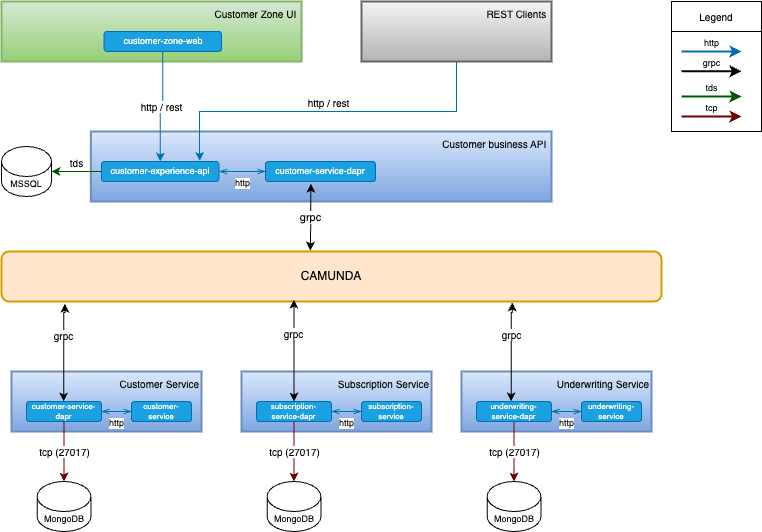

The diagram above was exported from draw.io. Its source (the exported page's mxGraphModel, read from the mxfile embedded in the PNG):
<mxGraphModel dx="1257" dy="694" grid="1" gridSize="10" guides="1" tooltips="1" connect="1" arrows="1" fold="1" page="1" pageScale="1" pageWidth="827" pageHeight="1169" math="0" shadow="0">
  <root>
    <mxCell id="-XD8w-e7FFqxHBaUjs2t-0" />
    <mxCell id="-XD8w-e7FFqxHBaUjs2t-1" parent="-XD8w-e7FFqxHBaUjs2t-0" />
    <mxCell id="-XD8w-e7FFqxHBaUjs2t-2" value="Customer Zone UI&amp;nbsp;" style="rounded=0;whiteSpace=wrap;html=1;strokeWidth=2;fillColor=#d5e8d4;gradientColor=#97d077;strokeColor=#82b366;fontSize=10;verticalAlign=top;align=right;" vertex="1" parent="-XD8w-e7FFqxHBaUjs2t-1">
      <mxGeometry x="40" y="40" width="300" height="60" as="geometry" />
    </mxCell>
    <mxCell id="-XD8w-e7FFqxHBaUjs2t-4" value="Customer business API&amp;nbsp;" style="rounded=0;whiteSpace=wrap;html=1;strokeWidth=2;fillColor=#dae8fc;gradientColor=#7ea6e0;strokeColor=#6c8ebf;horizontal=1;verticalAlign=top;align=right;fontSize=10;" vertex="1" parent="-XD8w-e7FFqxHBaUjs2t-1">
      <mxGeometry x="129.38" y="170" width="460.62" height="70" as="geometry" />
    </mxCell>
    <mxCell id="-XD8w-e7FFqxHBaUjs2t-5" value="http / rest" style="edgeStyle=orthogonalEdgeStyle;rounded=0;orthogonalLoop=1;jettySize=auto;html=1;strokeWidth=1;entryX=0.5;entryY=0;entryDx=0;entryDy=0;strokeColor=#006EAF;fillColor=#1ba1e2;exitX=0.5;exitY=1;exitDx=0;exitDy=0;fontSize=10;" edge="1" parent="-XD8w-e7FFqxHBaUjs2t-1" source="3aMHLn-zL4CBh3EvdL8x-0" target="XoBwDQfbGacnHAfuSFCK-1">
      <mxGeometry relative="1" as="geometry">
        <mxPoint x="200" y="180" as="targetPoint" />
      </mxGeometry>
    </mxCell>
    <mxCell id="-XD8w-e7FFqxHBaUjs2t-6" value="REST Clients&amp;nbsp;" style="rounded=0;whiteSpace=wrap;html=1;strokeWidth=2;fillColor=#f5f5f5;gradientColor=#b3b3b3;strokeColor=#666666;horizontal=1;align=right;verticalAlign=top;fontSize=10;" vertex="1" parent="-XD8w-e7FFqxHBaUjs2t-1">
      <mxGeometry x="400" y="40" width="190" height="60" as="geometry" />
    </mxCell>
    <mxCell id="-XD8w-e7FFqxHBaUjs2t-8" value="CAMUNDA" style="rounded=1;whiteSpace=wrap;html=1;strokeWidth=2;fillColor=#ffe6cc;strokeColor=#d79b00;" vertex="1" parent="-XD8w-e7FFqxHBaUjs2t-1">
      <mxGeometry x="40" y="290" width="660" height="50" as="geometry" />
    </mxCell>
    <mxCell id="-XD8w-e7FFqxHBaUjs2t-10" value="&lt;font style=&quot;font-size: 10px;&quot;&gt;Subscription Service&lt;/font&gt;" style="rounded=0;whiteSpace=wrap;html=1;strokeWidth=2;fillColor=#dae8fc;gradientColor=#7ea6e0;strokeColor=#6c8ebf;verticalAlign=top;align=right;fontSize=10;" vertex="1" parent="-XD8w-e7FFqxHBaUjs2t-1">
      <mxGeometry x="280" y="410" width="190" height="60" as="geometry" />
    </mxCell>
    <mxCell id="-XD8w-e7FFqxHBaUjs2t-14" value="http / rest" style="edgeStyle=orthogonalEdgeStyle;rounded=0;orthogonalLoop=1;jettySize=auto;html=1;strokeWidth=1;strokeColor=#006EAF;fillColor=#1ba1e2;entryX=0.835;entryY=-0.033;entryDx=0;entryDy=0;entryPerimeter=0;fontSize=10;exitX=0.5;exitY=1;exitDx=0;exitDy=0;verticalAlign=bottom;" edge="1" parent="-XD8w-e7FFqxHBaUjs2t-1" target="XoBwDQfbGacnHAfuSFCK-1" source="-XD8w-e7FFqxHBaUjs2t-6">
      <mxGeometry relative="1" as="geometry">
        <mxPoint x="560" y="120" as="sourcePoint" />
        <mxPoint x="560" y="180" as="targetPoint" />
      </mxGeometry>
    </mxCell>
    <mxCell id="-XD8w-e7FFqxHBaUjs2t-18" value="MSSQL" style="shape=cylinder3;whiteSpace=wrap;html=1;boundedLbl=1;backgroundOutline=1;size=15;fontSize=9;" vertex="1" parent="-XD8w-e7FFqxHBaUjs2t-1">
      <mxGeometry x="40" y="185" width="50" height="50" as="geometry" />
    </mxCell>
    <mxCell id="-XD8w-e7FFqxHBaUjs2t-19" value="tds" style="edgeStyle=orthogonalEdgeStyle;rounded=0;orthogonalLoop=1;jettySize=auto;html=1;entryX=1;entryY=0.5;entryDx=0;entryDy=0;entryPerimeter=0;fontSize=10;fillColor=#008a00;strokeColor=#005700;verticalAlign=bottom;exitX=0;exitY=0.5;exitDx=0;exitDy=0;" edge="1" parent="-XD8w-e7FFqxHBaUjs2t-1" source="XoBwDQfbGacnHAfuSFCK-1" target="-XD8w-e7FFqxHBaUjs2t-18">
      <mxGeometry relative="1" as="geometry" />
    </mxCell>
    <mxCell id="-XD8w-e7FFqxHBaUjs2t-20" value="tcp (27017)" style="edgeStyle=orthogonalEdgeStyle;rounded=0;orthogonalLoop=1;jettySize=auto;html=1;entryX=0.5;entryY=0;entryDx=0;entryDy=0;entryPerimeter=0;strokeWidth=1;exitX=0.5;exitY=1;exitDx=0;exitDy=0;fontSize=10;fillColor=#a20025;strokeColor=#6F0000;" edge="1" parent="-XD8w-e7FFqxHBaUjs2t-1" source="-XD8w-e7FFqxHBaUjs2t-22">
      <mxGeometry relative="1" as="geometry">
        <mxPoint x="375" y="470" as="sourcePoint" />
        <mxPoint x="332.5" y="520" as="targetPoint" />
        <Array as="points">
          <mxPoint x="333" y="490" />
          <mxPoint x="333" y="490" />
        </Array>
      </mxGeometry>
    </mxCell>
    <mxCell id="VSANAYaPnrMPeIzBK2SR-5" value="http" style="edgeStyle=orthogonalEdgeStyle;rounded=0;orthogonalLoop=1;jettySize=auto;html=1;entryX=0;entryY=0.5;entryDx=0;entryDy=0;endArrow=openThin;endFill=0;startArrow=openThin;startFill=0;fontSize=9;verticalAlign=top;fillColor=#1ba1e2;strokeColor=#006EAF;" edge="1" parent="-XD8w-e7FFqxHBaUjs2t-1" source="-XD8w-e7FFqxHBaUjs2t-22" target="VSANAYaPnrMPeIzBK2SR-3">
      <mxGeometry relative="1" as="geometry" />
    </mxCell>
    <mxCell id="-XD8w-e7FFqxHBaUjs2t-22" value="subscription-service-dapr" style="rounded=1;whiteSpace=wrap;html=1;fillColor=#1ba1e2;fontColor=#ffffff;strokeColor=#006EAF;fontSize=8;" vertex="1" parent="-XD8w-e7FFqxHBaUjs2t-1">
      <mxGeometry x="295" y="440" width="75" height="20" as="geometry" />
    </mxCell>
    <mxCell id="VSANAYaPnrMPeIzBK2SR-3" value="subscription-service" style="rounded=1;whiteSpace=wrap;html=1;fillColor=#1ba1e2;fontColor=#ffffff;strokeColor=#006EAF;fontSize=8;" vertex="1" parent="-XD8w-e7FFqxHBaUjs2t-1">
      <mxGeometry x="400" y="440" width="60" height="20" as="geometry" />
    </mxCell>
    <mxCell id="-XD8w-e7FFqxHBaUjs2t-7" value="grpc" style="edgeStyle=orthogonalEdgeStyle;rounded=0;orthogonalLoop=1;jettySize=auto;html=1;entryX=0.5;entryY=0;entryDx=0;entryDy=0;exitX=0.443;exitY=0.96;exitDx=0;exitDy=0;strokeWidth=1;exitPerimeter=0;fontSize=10;startArrow=classic;startFill=1;" edge="1" parent="-XD8w-e7FFqxHBaUjs2t-1" target="-XD8w-e7FFqxHBaUjs2t-22" source="-XD8w-e7FFqxHBaUjs2t-8">
      <mxGeometry x="-0.3317" relative="1" as="geometry">
        <mxPoint x="333.63" y="351.02" as="sourcePoint" />
        <mxPoint x="331.37" y="410" as="targetPoint" />
        <Array as="points" />
        <mxPoint as="offset" />
      </mxGeometry>
    </mxCell>
    <mxCell id="VSANAYaPnrMPeIzBK2SR-6" value="&lt;font style=&quot;font-size: 10px;&quot;&gt;Customer Service&lt;/font&gt;" style="rounded=0;whiteSpace=wrap;html=1;strokeWidth=2;fillColor=#dae8fc;gradientColor=#7ea6e0;strokeColor=#6c8ebf;verticalAlign=top;align=right;fontSize=10;" vertex="1" parent="-XD8w-e7FFqxHBaUjs2t-1">
      <mxGeometry x="50" y="410" width="190" height="60" as="geometry" />
    </mxCell>
    <mxCell id="VSANAYaPnrMPeIzBK2SR-7" value="MongoDB" style="shape=cylinder3;whiteSpace=wrap;html=1;boundedLbl=1;backgroundOutline=1;size=15;fontSize=9;" vertex="1" parent="-XD8w-e7FFqxHBaUjs2t-1">
      <mxGeometry x="75.63" y="520" width="53.75" height="50" as="geometry" />
    </mxCell>
    <mxCell id="VSANAYaPnrMPeIzBK2SR-8" value="tcp (27017)" style="edgeStyle=orthogonalEdgeStyle;rounded=0;orthogonalLoop=1;jettySize=auto;html=1;entryX=0.5;entryY=0;entryDx=0;entryDy=0;entryPerimeter=0;strokeWidth=1;exitX=0.5;exitY=1;exitDx=0;exitDy=0;fontSize=10;fillColor=#a20025;strokeColor=#6F0000;" edge="1" parent="-XD8w-e7FFqxHBaUjs2t-1" source="VSANAYaPnrMPeIzBK2SR-10" target="VSANAYaPnrMPeIzBK2SR-7">
      <mxGeometry relative="1" as="geometry">
        <mxPoint x="145" y="470" as="sourcePoint" />
        <mxPoint x="140" y="480" as="targetPoint" />
        <Array as="points">
          <mxPoint x="103" y="490" />
          <mxPoint x="103" y="490" />
        </Array>
      </mxGeometry>
    </mxCell>
    <mxCell id="VSANAYaPnrMPeIzBK2SR-9" value="http" style="edgeStyle=orthogonalEdgeStyle;rounded=0;orthogonalLoop=1;jettySize=auto;html=1;entryX=0;entryY=0.5;entryDx=0;entryDy=0;endArrow=openThin;endFill=0;startArrow=openThin;startFill=0;fontSize=9;verticalAlign=top;fillColor=#1ba1e2;strokeColor=#006EAF;" edge="1" parent="-XD8w-e7FFqxHBaUjs2t-1" source="VSANAYaPnrMPeIzBK2SR-10" target="VSANAYaPnrMPeIzBK2SR-11">
      <mxGeometry relative="1" as="geometry" />
    </mxCell>
    <mxCell id="VSANAYaPnrMPeIzBK2SR-10" value="customer-service-dapr" style="rounded=1;whiteSpace=wrap;html=1;fillColor=#1ba1e2;fontColor=#ffffff;strokeColor=#006EAF;fontSize=8;" vertex="1" parent="-XD8w-e7FFqxHBaUjs2t-1">
      <mxGeometry x="65" y="440" width="75" height="20" as="geometry" />
    </mxCell>
    <mxCell id="VSANAYaPnrMPeIzBK2SR-11" value="customer-service" style="rounded=1;whiteSpace=wrap;html=1;fillColor=#1ba1e2;fontColor=#ffffff;strokeColor=#006EAF;fontSize=8;" vertex="1" parent="-XD8w-e7FFqxHBaUjs2t-1">
      <mxGeometry x="170" y="440" width="60" height="20" as="geometry" />
    </mxCell>
    <mxCell id="VSANAYaPnrMPeIzBK2SR-12" value="&lt;font style=&quot;font-size: 10px;&quot;&gt;Underwriting Service&lt;/font&gt;" style="rounded=0;whiteSpace=wrap;html=1;strokeWidth=2;fillColor=#dae8fc;gradientColor=#7ea6e0;strokeColor=#6c8ebf;verticalAlign=top;align=right;fontSize=10;" vertex="1" parent="-XD8w-e7FFqxHBaUjs2t-1">
      <mxGeometry x="500" y="410" width="190" height="60" as="geometry" />
    </mxCell>
    <mxCell id="VSANAYaPnrMPeIzBK2SR-14" value="tcp (27017)" style="edgeStyle=orthogonalEdgeStyle;rounded=0;orthogonalLoop=1;jettySize=auto;html=1;entryX=0.5;entryY=0;entryDx=0;entryDy=0;entryPerimeter=0;strokeWidth=1;exitX=0.5;exitY=1;exitDx=0;exitDy=0;fontSize=10;fillColor=#a20025;strokeColor=#6F0000;" edge="1" parent="-XD8w-e7FFqxHBaUjs2t-1" source="VSANAYaPnrMPeIzBK2SR-16">
      <mxGeometry relative="1" as="geometry">
        <mxPoint x="595" y="470" as="sourcePoint" />
        <mxPoint x="552.5" y="520" as="targetPoint" />
        <Array as="points">
          <mxPoint x="553" y="490" />
          <mxPoint x="553" y="490" />
        </Array>
      </mxGeometry>
    </mxCell>
    <mxCell id="VSANAYaPnrMPeIzBK2SR-15" value="http" style="edgeStyle=orthogonalEdgeStyle;rounded=0;orthogonalLoop=1;jettySize=auto;html=1;entryX=0;entryY=0.5;entryDx=0;entryDy=0;endArrow=openThin;endFill=0;startArrow=openThin;startFill=0;fontSize=9;verticalAlign=top;fillColor=#1ba1e2;strokeColor=#006EAF;" edge="1" parent="-XD8w-e7FFqxHBaUjs2t-1" source="VSANAYaPnrMPeIzBK2SR-16" target="VSANAYaPnrMPeIzBK2SR-17">
      <mxGeometry relative="1" as="geometry" />
    </mxCell>
    <mxCell id="VSANAYaPnrMPeIzBK2SR-16" value="underwriting-service-dapr" style="rounded=1;whiteSpace=wrap;html=1;fillColor=#1ba1e2;fontColor=#ffffff;strokeColor=#006EAF;fontSize=8;" vertex="1" parent="-XD8w-e7FFqxHBaUjs2t-1">
      <mxGeometry x="515" y="440" width="75" height="20" as="geometry" />
    </mxCell>
    <mxCell id="VSANAYaPnrMPeIzBK2SR-17" value="underwriting-service" style="rounded=1;whiteSpace=wrap;html=1;fillColor=#1ba1e2;fontColor=#ffffff;strokeColor=#006EAF;fontSize=8;" vertex="1" parent="-XD8w-e7FFqxHBaUjs2t-1">
      <mxGeometry x="620" y="440" width="60" height="20" as="geometry" />
    </mxCell>
    <mxCell id="XoBwDQfbGacnHAfuSFCK-8" value="http" style="edgeStyle=orthogonalEdgeStyle;rounded=0;orthogonalLoop=1;jettySize=auto;html=1;entryX=0;entryY=0.5;entryDx=0;entryDy=0;endArrow=openThin;endFill=0;startArrow=openThin;startFill=0;verticalAlign=top;fontSize=9;strokeColor=#006eaf;" edge="1" parent="-XD8w-e7FFqxHBaUjs2t-1" source="XoBwDQfbGacnHAfuSFCK-1" target="XoBwDQfbGacnHAfuSFCK-2">
      <mxGeometry relative="1" as="geometry" />
    </mxCell>
    <mxCell id="XoBwDQfbGacnHAfuSFCK-1" value="customer-experience-api" style="rounded=1;whiteSpace=wrap;html=1;fillColor=#1ba1e2;fontColor=#ffffff;strokeColor=#006EAF;fontSize=9;" vertex="1" parent="-XD8w-e7FFqxHBaUjs2t-1">
      <mxGeometry x="140" y="200" width="117.5" height="20" as="geometry" />
    </mxCell>
    <mxCell id="XoBwDQfbGacnHAfuSFCK-2" value="customer-service-dapr" style="rounded=1;whiteSpace=wrap;html=1;fillColor=#1ba1e2;fontColor=#ffffff;strokeColor=#006EAF;fontSize=9;" vertex="1" parent="-XD8w-e7FFqxHBaUjs2t-1">
      <mxGeometry x="304" y="200" width="110" height="20" as="geometry" />
    </mxCell>
    <mxCell id="XoBwDQfbGacnHAfuSFCK-3" value="grpc" style="edgeStyle=orthogonalEdgeStyle;rounded=0;orthogonalLoop=1;jettySize=auto;html=1;entryX=0.5;entryY=0;entryDx=0;entryDy=0;exitX=0.774;exitY=1.018;exitDx=0;exitDy=0;strokeWidth=1;exitPerimeter=0;fontSize=10;startArrow=classic;startFill=1;" edge="1" parent="-XD8w-e7FFqxHBaUjs2t-1" source="-XD8w-e7FFqxHBaUjs2t-8">
      <mxGeometry x="-0.3317" relative="1" as="geometry">
        <mxPoint x="550.3" y="351.02" as="sourcePoint" />
        <mxPoint x="549.67" y="440" as="targetPoint" />
        <Array as="points">
          <mxPoint x="551" y="351" />
          <mxPoint x="550" y="351" />
        </Array>
        <mxPoint as="offset" />
      </mxGeometry>
    </mxCell>
    <mxCell id="XoBwDQfbGacnHAfuSFCK-4" value="grpc" style="edgeStyle=orthogonalEdgeStyle;rounded=0;orthogonalLoop=1;jettySize=auto;html=1;entryX=0.5;entryY=0;entryDx=0;entryDy=0;exitX=0.096;exitY=1.043;exitDx=0;exitDy=0;strokeWidth=1;exitPerimeter=0;fontSize=10;startArrow=classic;startFill=1;" edge="1" parent="-XD8w-e7FFqxHBaUjs2t-1" source="-XD8w-e7FFqxHBaUjs2t-8">
      <mxGeometry x="-0.3317" relative="1" as="geometry">
        <mxPoint x="102.79999999999998" y="351.02" as="sourcePoint" />
        <mxPoint x="102.16999999999999" y="440" as="targetPoint" />
        <Array as="points">
          <mxPoint x="103" y="351" />
          <mxPoint x="102" y="351" />
        </Array>
        <mxPoint as="offset" />
      </mxGeometry>
    </mxCell>
    <mxCell id="-XD8w-e7FFqxHBaUjs2t-3" value="grpc" style="edgeStyle=orthogonalEdgeStyle;rounded=0;orthogonalLoop=1;jettySize=auto;html=1;entryX=0.468;entryY=-0.019;entryDx=0;entryDy=0;strokeWidth=1;entryPerimeter=0;exitX=0.412;exitY=1.105;exitDx=0;exitDy=0;exitPerimeter=0;startArrow=classic;startFill=1;" edge="1" parent="-XD8w-e7FFqxHBaUjs2t-1" source="XoBwDQfbGacnHAfuSFCK-2" target="-XD8w-e7FFqxHBaUjs2t-8">
      <mxGeometry relative="1" as="geometry" />
    </mxCell>
    <mxCell id="3aMHLn-zL4CBh3EvdL8x-0" value="customer-zone-web" style="rounded=1;whiteSpace=wrap;html=1;fillColor=#1ba1e2;fontColor=#ffffff;strokeColor=#006EAF;fontSize=9;" vertex="1" parent="-XD8w-e7FFqxHBaUjs2t-1">
      <mxGeometry x="142.5" y="70" width="117.5" height="20" as="geometry" />
    </mxCell>
    <mxCell id="wag5MC0uy3ijIM9_bh3p-0" value="MongoDB" style="shape=cylinder3;whiteSpace=wrap;html=1;boundedLbl=1;backgroundOutline=1;size=15;fontSize=9;" vertex="1" parent="-XD8w-e7FFqxHBaUjs2t-1">
      <mxGeometry x="305.63" y="520" width="53.75" height="50" as="geometry" />
    </mxCell>
    <mxCell id="wag5MC0uy3ijIM9_bh3p-1" value="MongoDB" style="shape=cylinder3;whiteSpace=wrap;html=1;boundedLbl=1;backgroundOutline=1;size=15;fontSize=9;" vertex="1" parent="-XD8w-e7FFqxHBaUjs2t-1">
      <mxGeometry x="525.63" y="520" width="53.75" height="50" as="geometry" />
    </mxCell>
    <mxCell id="wag5MC0uy3ijIM9_bh3p-10" value="Legend" style="swimlane;fontStyle=0;childLayout=stackLayout;horizontal=1;startSize=30;horizontalStack=0;resizeParent=1;resizeParentMax=0;resizeLast=0;collapsible=1;marginBottom=0;whiteSpace=wrap;html=1;fontSize=10;" vertex="1" parent="-XD8w-e7FFqxHBaUjs2t-1">
      <mxGeometry x="710" y="40" width="90" height="130" as="geometry">
        <mxRectangle x="720" y="150" width="70" height="30" as="alternateBounds" />
      </mxGeometry>
    </mxCell>
    <mxCell id="wag5MC0uy3ijIM9_bh3p-15" value="tcp" style="endArrow=classic;html=1;rounded=0;fillColor=#a20025;strokeColor=#6F0000;strokeWidth=2;fontSize=9;verticalAlign=bottom;" edge="1" parent="wag5MC0uy3ijIM9_bh3p-10">
      <mxGeometry width="50" height="50" relative="1" as="geometry">
        <mxPoint x="10" y="115" as="sourcePoint" />
        <mxPoint x="70" y="115" as="targetPoint" />
      </mxGeometry>
    </mxCell>
    <mxCell id="wag5MC0uy3ijIM9_bh3p-6" value="tds" style="endArrow=classic;html=1;rounded=0;fillColor=#008a00;strokeColor=#005700;strokeWidth=2;fontSize=9;verticalAlign=bottom;" edge="1" parent="wag5MC0uy3ijIM9_bh3p-10">
      <mxGeometry width="50" height="50" relative="1" as="geometry">
        <mxPoint x="10" y="95" as="sourcePoint" />
        <mxPoint x="70" y="95" as="targetPoint" />
      </mxGeometry>
    </mxCell>
    <mxCell id="wag5MC0uy3ijIM9_bh3p-3" value="grpc" style="endArrow=classic;html=1;rounded=0;fillColor=#dae8fc;gradientColor=#7ea6e0;strokeColor=#000000;strokeWidth=2;fontSize=9;verticalAlign=bottom;" edge="1" parent="wag5MC0uy3ijIM9_bh3p-10">
      <mxGeometry width="50" height="50" relative="1" as="geometry">
        <mxPoint x="10" y="69.76999999999998" as="sourcePoint" />
        <mxPoint x="70" y="69.76999999999998" as="targetPoint" />
      </mxGeometry>
    </mxCell>
    <mxCell id="wag5MC0uy3ijIM9_bh3p-14" value="http" style="endArrow=classic;html=1;rounded=0;fillColor=#1ba1e2;strokeColor=#006EAF;strokeWidth=2;fontSize=9;verticalAlign=bottom;" edge="1" parent="wag5MC0uy3ijIM9_bh3p-10">
      <mxGeometry width="50" height="50" relative="1" as="geometry">
        <mxPoint x="10" y="50" as="sourcePoint" />
        <mxPoint x="70" y="50" as="targetPoint" />
      </mxGeometry>
    </mxCell>
  </root>
</mxGraphModel>